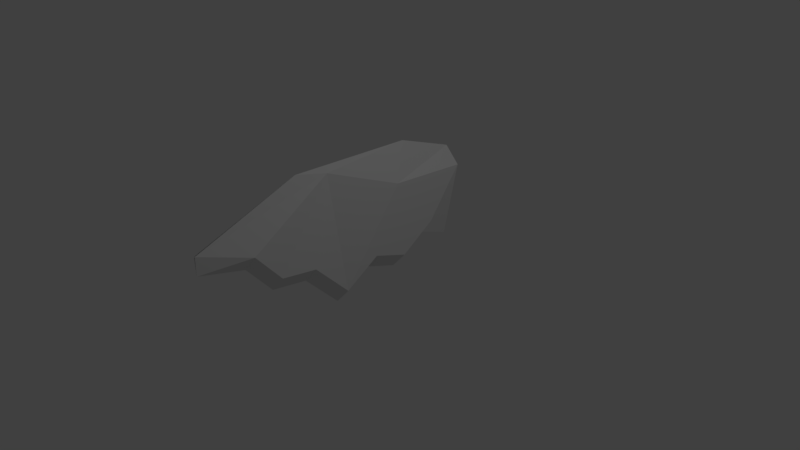 # Source: wind.blend  (saved by Blender 2.79.0; exported with 4.5.12 LTS)
import bpy
from mathutils import Matrix  # noqa: F401  (used for matrix-valued properties, if any)

bpy.ops.wm.read_factory_settings(use_empty=True)
scene = bpy.context.scene
scene.name = 'Scene'

# ---- collections
col_collection_1 = bpy.data.collections.new('Collection 1'); scene.collection.children.link(col_collection_1)

# ---- materials (node trees are filled in below, after node groups)
mat_material = bpy.data.materials.new('Material')
mat_material.alpha_threshold = 0.0
mat_material.use_transparent_shadow = False
mat_material.roughness = 0.5
mat_material.line_color = (0.0, 0.0, 0.0, 1.0)

# ---- material node trees

# ---- world
world_world = bpy.data.worlds.new('World'); scene.world = world_world
world_world.color = (0.05088, 0.05088, 0.05088)
world_world.use_sun_shadow = False
world_world.sun_shadow_jitter_overblur = 0.0
world_world.cycles.sampling_method = 'MANUAL'

# ---- cameras
cam_camera = bpy.data.cameras.new('Camera')
cam_camera.clip_end = 100.0
cam_camera.lens = 35.0
cam_camera.sensor_width = 32.0
cam_camera.sensor_height = 18.0
cam_camera.ortho_scale = 7.314
cam_camera.dof.focus_distance = 0.0
cam_camera.dof.aperture_fstop = 128.0

# ---- lights
light_lamp = bpy.data.lights.new('Lamp', 'POINT')
light_lamp.transmission_factor = 0.0
light_lamp.cutoff_distance = 30.0
light_lamp.energy = 100.0
light_lamp.shadow_buffer_clip_start = 1.001
light_lamp.shadow_soft_size = 0.1
light_lamp.shadow_maximum_resolution = 0.006
light_lamp.use_absolute_resolution = True

# ---- meshes
me_cube = bpy.data.meshes.new('Cube')
me_cube.from_pydata([(0.2192, 1.383, 0.9157), (0.005887, -2.473, 0.8759), (0.0, -2.473, 0.632), (0.0, 1.383, -0.1725), (0.008843, 1.383, 1.131), (0.09102, -0.7077, 1.359), (0.0, -1.096, 1.422), (0.0, 0.5851, 1.404), (0.2192, -0.5448, -0.236), (0.2192, 0.4192, -0.08227), (0.2192, -1.509, 0.32), (0.0, -0.5448, -0.4799), (0.2192, -1.858, 0.7231), (0.2192, 0.9012, 0.2501), (0.2192, -1.027, 0.2541), (0.2192, -0.06283, 0.07945), (0.2192, 0.3012, 0.9652), (0.0, 0.4192, -0.3262), (0.0, -1.509, 0.07602), (0.0, 0.9012, 0.006145), (0.0, -1.027, 0.0102), (0.0, -0.06283, -0.1645), (0.0, -1.858, 0.4792)], [], [(16, 5, 8), (6, 5, 7), (14, 8, 5), (5, 6, 1), (1, 12, 5), (4, 0, 3, 7), (10, 12, 22, 18), (10, 14, 5), (12, 1, 2, 22), (12, 10, 5), (8, 15, 16), (15, 9, 16), (9, 13, 16), (13, 0, 16), (4, 16, 0), (14, 10, 18, 20), (20, 11, 8, 14), (15, 8, 11, 21), (9, 15, 21, 17), (13, 9, 17, 19), (19, 3, 0, 13), (5, 16, 7), (7, 16, 4)])
me_cube.materials.append(mat_material)
me_cube.use_remesh_preserve_volume = False
me_cube.use_remesh_preserve_attributes = False
me_cube.use_mirror_vertex_groups = False
me_cube.update()

# ---- objects
ob_cube = bpy.data.objects.new('Cube', me_cube)
ob_lamp = bpy.data.objects.new('Lamp', light_lamp)
ob_camera = bpy.data.objects.new('Camera', cam_camera)

# ---- transforms, parenting, visibility, modifiers, constraints
ob_cube.location = (0.0, 0.0, 0.0)
ob_cube.lock_rotations_4d = False
ob_cube.empty_display_type = 'ARROWS'
ob_cube.lineart.crease_threshold = 0.0
_m = ob_cube.modifiers.new('Mirror', 'MIRROR')
_m.use_clip = True
ob_lamp.location = (4.076, 1.005, 5.904)
ob_lamp.rotation_euler = (0.6503, 0.05522, 1.866)
ob_lamp.lock_rotations_4d = False
ob_lamp.empty_display_type = 'ARROWS'
ob_lamp.color = (0.0, 0.0, 0.0, 0.0)
ob_lamp.lineart.crease_threshold = 0.0
ob_camera.location = (7.481, -6.508, 5.344)
ob_camera.rotation_euler = (1.109, 0.0, 0.8149)
ob_camera.lock_rotations_4d = False
ob_camera.empty_display_type = 'ARROWS'
ob_camera.color = (0.0, 0.0, 0.0, 0.0)
ob_camera.display_type = 'WIRE'
ob_camera.lineart.crease_threshold = 0.0

# ---- collection membership
col_collection_1.objects.link(ob_cube)
col_collection_1.objects.link(ob_lamp)
col_collection_1.objects.link(ob_camera)

# ---- scene / render settings (as saved in the file)
scene.camera = ob_camera
scene.frame_start = 1; scene.frame_end = 250; scene.frame_set(1)
scene.render.engine = 'BLENDER_EEVEE_NEXT'
scene.render.resolution_percentage = 50
scene.render.dither_intensity = 0.0
scene.cycles.use_denoising = False
scene.cycles.samples = 128
scene.cycles.sampling_pattern = 'TABULATED_SOBOL'
scene.cycles.use_adaptive_sampling = False
scene.cycles.use_light_tree = False
scene.cycles.blur_glossy = 0.0
scene.cycles.sample_clamp_indirect = 0.0
scene.view_settings.view_transform = 'Standard'
bpy.context.view_layer.update()

